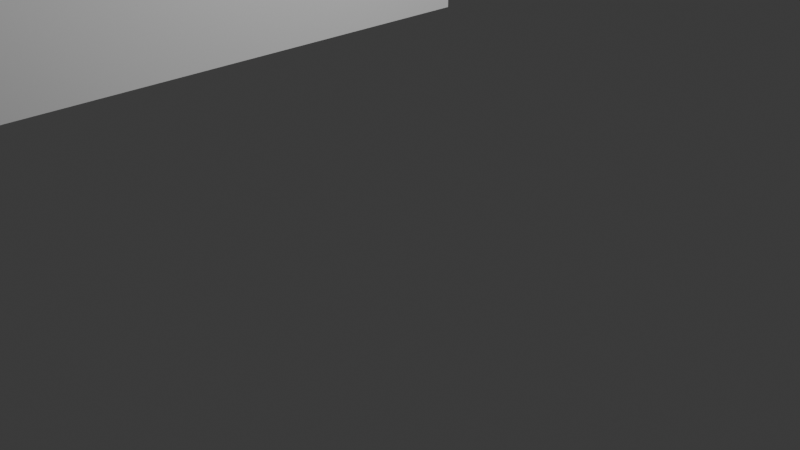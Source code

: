 # Source: cube_test.blend  (saved by Blender 5.1.30; exported with 4.5.12 LTS)
import bpy
from mathutils import Matrix  # noqa: F401  (used for matrix-valued properties, if any)

bpy.ops.wm.read_factory_settings(use_empty=True)
scene = bpy.context.scene
scene.name = 'Scene'

# ---- collections
col_collection = bpy.data.collections.new('Collection'); scene.collection.children.link(col_collection)

# ---- world
world_world = bpy.data.worlds.new('World'); scene.world = world_world
world_world.use_nodes = True; world_world.node_tree.nodes.clear()
_N = world_world.node_tree.nodes; _L = world_world.node_tree.links
n0 = _N.new('ShaderNodeOutputWorld'); n0.name = 'World Output'; n0.location = (200, 100)
n1 = _N.new('ShaderNodeBackground'); n1.name = 'Background'; n1.location = (-200, 100)
n1.inputs[0].default_value = (0.05088, 0.05088, 0.05088, 1.0)
_L.new(n1.outputs[0], n0.inputs[0])
n0.is_active_output = True
world_world.color = (0.05088, 0.05088, 0.05088)
world_world.sun_shadow_jitter_overblur = 0.0

# ---- cameras
cam_camera = bpy.data.cameras.new('Camera')
cam_camera.clip_end = 100.0
cam_camera.ortho_scale = 7.314

# ---- lights
light_light = bpy.data.lights.new('Light', 'POINT')
light_light.energy = 1000.0
light_light.shadow_soft_size = 0.1

# ---- meshes
me_cube_002 = bpy.data.meshes.new('Cube.002')
me_cube_002.from_pydata([(-1.0, -8.297, -1.0), (-1.0, -8.297, 1.0), (-1.0, 1.0, -1.0), (-1.0, 1.0, 1.0), (6.392, -8.297, -1.0), (6.392, -8.297, 1.0), (6.392, 1.0, -1.0), (6.392, 1.0, 1.0), (3.179, -0.246, 0.9242), (3.179, -1.406, 0.9242), (3.163, -0.246, 0.7485), (3.163, -1.406, 0.7485), (3.085, -0.246, 0.5906), (3.085, -1.406, 0.5906), (2.954, -0.246, 0.4718), (2.954, -1.406, 0.4718), (2.79, -0.246, 0.4081), (2.79, -1.406, 0.4081), (2.613, -0.246, 0.4081), (2.613, -1.406, 0.4081), (2.449, -0.246, 0.4718), (2.449, -1.406, 0.4718), (2.318, -0.246, 0.5906), (2.318, -1.406, 0.5906), (2.24, -0.246, 0.7485), (2.24, -1.406, 0.7485), (2.224, -0.246, 0.9242), (2.224, -1.406, 0.9242), (2.245, -1.406, 1.0), (2.245, -0.246, 1.0), (3.158, -0.246, 1.0), (3.158, -1.406, 1.0)], [], [(0, 1, 3, 2), (2, 3, 7, 6), (6, 7, 5, 4), (4, 5, 1, 0), (2, 6, 4, 0), (3, 1, 5, 7, 30, 31, 28, 29), (30, 7, 3, 29), (8, 9, 31, 30), (8, 10, 11, 9), (10, 12, 13, 11), (12, 14, 15, 13), (14, 16, 17, 15), (16, 18, 19, 17), (18, 20, 21, 19), (20, 22, 23, 21), (22, 24, 25, 23), (24, 26, 27, 25), (28, 27, 26, 29), (9, 11, 13, 15, 17, 19, 21, 23, 25, 27, 28, 31), (29, 26, 24, 22, 20, 18, 16, 14, 12, 10, 8, 30)])
_uv = me_cube_002.uv_layers.new(name='UVMap')
_uv.uv.foreach_set('vector', [0.375, 0.0, 0.625, 0.0, 0.625, 0.25, 0.375, 0.25, 0.375, 0.25, 0.625, 0.25, 0.625, 0.5, 0.375, 0.5, 0.375, 0.5, 0.625, 0.5, 0.625, 0.75, 0.375, 0.75, 0.375, 0.75, 0.625, 0.75, 0.625, 1.0, 0.375, 1.0, 0.125, 0.5, 0.375, 0.5, 0.375, 0.75, 0.125, 0.75, 0.875, 0.5, 0.875, 0.75, 0.625, 0.75, 0.625, 0.5, 0.7344, 0.5335, 0.7344, 0.5647, 0.7653, 0.5647, 0.7653, 0.5335, 0.7344, 0.5335, 0.625, 0.5, 0.875, 0.5, 0.7653, 0.5335, 0.7647, 0.5, 0.7647, 1.0, 0.791, 1.0, 0.791, 0.5, 0.7647, 0.5, 0.7059, 0.5, 0.7059, 1.0, 0.7647, 1.0, 0.7059, 0.5, 0.6471, 0.5, 0.6471, 1.0, 0.7059, 1.0, 0.6471, 0.5, 0.5882, 0.5, 0.5882, 1.0, 0.6471, 1.0, 0.5882, 0.5, 0.5294, 0.5, 0.5294, 1.0, 0.5882, 1.0, 0.5294, 0.5, 0.4706, 0.5, 0.4706, 1.0, 0.5294, 1.0, 0.4706, 0.5, 0.4118, 0.5, 0.4118, 1.0, 0.4706, 1.0, 0.4118, 0.5, 0.3529, 0.5, 0.3529, 1.0, 0.4118, 1.0, 0.3529, 0.5, 0.2941, 0.5, 0.2941, 1.0, 0.3529, 1.0, 0.2941, 0.5, 0.2353, 0.5, 0.2353, 1.0, 0.2941, 1.0, 0.209, 1.0, 0.2353, 1.0, 0.2353, 0.5, 0.209, 0.5, 0.489, 0.2721, 0.4808, 0.1843, 0.4415, 0.1054, 0.3763, 0.04595, 0.2941, 0.01409, 0.2059, 0.01409, 0.1237, 0.04595, 0.05848, 0.1054, 0.01916, 0.1843, 0.01102, 0.2721, 0.02181, 0.3101, 0.4782, 0.3101, 0.5218, 0.3101, 0.511, 0.2721, 0.5192, 0.1843, 0.5585, 0.1054, 0.6237, 0.04595, 0.7059, 0.01409, 0.7941, 0.01409, 0.8763, 0.04595, 0.9415, 0.1054, 0.9808, 0.1843, 0.989, 0.2721, 0.9782, 0.3101])
me_cube_002.materials.append(None)
me_cube_002.update()

# ---- objects
ob_light = bpy.data.objects.new('Light', light_light)
ob_camera = bpy.data.objects.new('Camera', cam_camera)
ob_cube = bpy.data.objects.new('Cube', me_cube_002)

# ---- transforms, parenting, visibility, modifiers, constraints
ob_light.location = (4.076, 1.005, 5.904)
ob_light.rotation_euler = (0.6503, 0.05522, 1.866)
ob_light.lock_rotations_4d = False
ob_light.empty_display_type = 'ARROWS'
ob_light.color = (0.0, 0.0, 0.0, 0.0)
ob_light.lineart.crease_threshold = 0.0
ob_camera.location = (7.359, -6.926, 4.958)
ob_camera.rotation_euler = (1.109, 0.0, 0.8149)
ob_camera.lock_rotations_4d = False
ob_camera.empty_display_type = 'ARROWS'
ob_camera.color = (0.0, 0.0, 0.0, 0.0)
ob_camera.display_type = 'WIRE'
ob_camera.lineart.crease_threshold = 0.0
ob_cube.location = (-7.627, 0.9199, 2.574)

# ---- collection membership
col_collection.objects.link(ob_light)
col_collection.objects.link(ob_camera)
col_collection.objects.link(ob_cube)

# ---- scene / render settings (as saved in the file)
scene.camera = ob_camera
scene.frame_start = 1; scene.frame_end = 250; scene.frame_set(1)
scene.render.engine = 'BLENDER_EEVEE_NEXT'
scene.render.bake_bias = 0.0
scene.render.bake_samples = 0
scene.cycles.sampling_pattern = 'TABULATED_SOBOL'
scene.eevee.use_volume_custom_range = False
bpy.context.view_layer.update()
